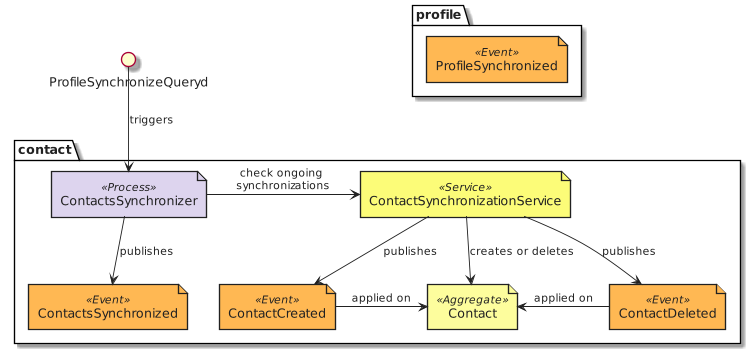

The diagram above was rendered by PlantUML. Its source (embedded in the PNG):
@startuml design_contact_eventstorming_contacts_synchronizer
!include common.eventstorming.puml
package profile {
  Event('ProfileSynchronized')
}
package contact {
  Process('ContactsSynchronizer')
  Service('ContactSynchronizationService')
  Event('ContactDeleted')
  Event('ContactCreated')
  Event('ContactsSynchronized')
  Aggregate('Contact')
}
ProfileSynchronizeQueryd --> ContactsSynchronizer : triggers
ContactsSynchronizer -r-> ContactSynchronizationService : check ongoing synchronizations
ContactSynchronizationService --> ContactCreated : publishes
ContactSynchronizationService --> ContactDeleted : publishes
ContactsSynchronizer --> ContactsSynchronized : publishes
ContactSynchronizationService --> Contact : creates or deletes
ContactCreated -r-> Contact : applied on
ContactDeleted -l-> Contact : applied on

@enduml